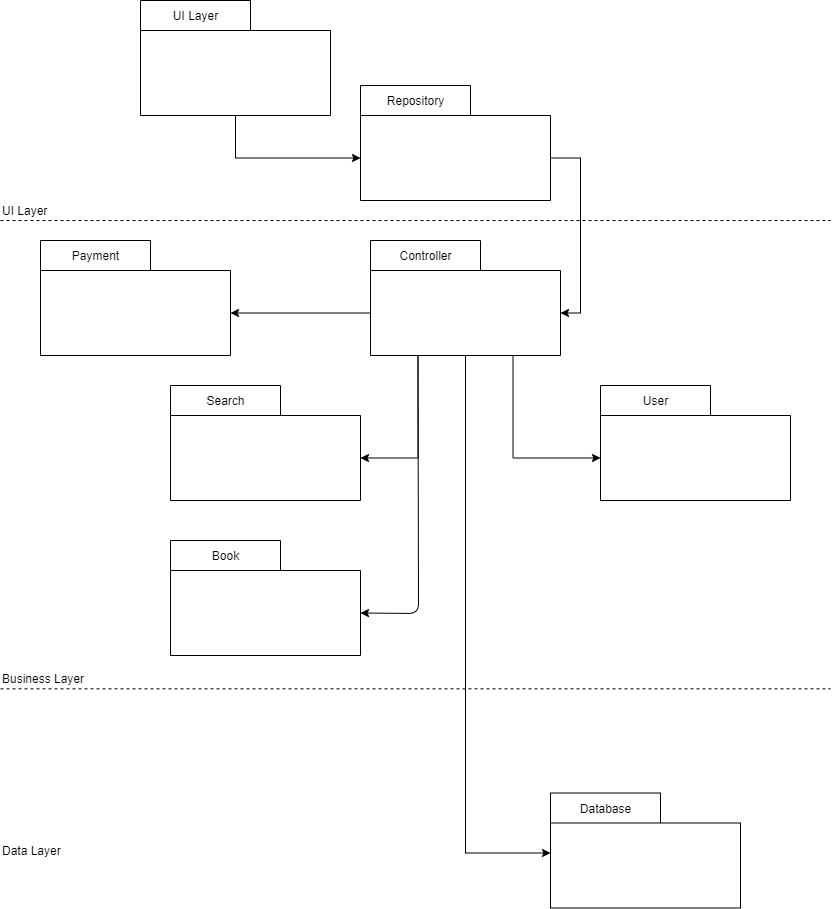

The diagram above was exported from draw.io. Its source (the exported page's mxGraphModel, read from the mxfile embedded in the PNG):
<mxGraphModel dx="1422" dy="762" grid="1" gridSize="10" guides="1" tooltips="1" connect="1" arrows="1" fold="1" page="1" pageScale="1" pageWidth="827" pageHeight="1169" background="#ffffff" math="0" shadow="0">
  <root>
    <mxCell id="0" />
    <mxCell id="1" parent="0" />
    <mxCell id="u6tIiXyxBwVmEgNwdus5-8" style="edgeStyle=orthogonalEdgeStyle;rounded=0;orthogonalLoop=1;jettySize=auto;html=1;exitX=0.5;exitY=1;exitDx=0;exitDy=0;exitPerimeter=0;entryX=0;entryY=0;entryDx=0;entryDy=72.5;entryPerimeter=0;" parent="1" source="W9jUdJ15zsMoMrqcPh9d-9" target="u6tIiXyxBwVmEgNwdus5-7" edge="1">
      <mxGeometry relative="1" as="geometry" />
    </mxCell>
    <mxCell id="W9jUdJ15zsMoMrqcPh9d-9" value="&lt;span style=&quot;font-weight: 400&quot;&gt;UI Layer&lt;/span&gt;" style="shape=folder;fontStyle=1;tabWidth=110;tabHeight=30;tabPosition=left;html=1;boundedLbl=1;labelInHeader=1;" parent="1" vertex="1">
      <mxGeometry x="140" y="100" width="190" height="115" as="geometry" />
    </mxCell>
    <mxCell id="W9jUdJ15zsMoMrqcPh9d-11" value="&lt;span style=&quot;font-weight: 400&quot;&gt;Search&lt;/span&gt;" style="shape=folder;fontStyle=1;tabWidth=110;tabHeight=30;tabPosition=left;html=1;boundedLbl=1;labelInHeader=1;" parent="1" vertex="1">
      <mxGeometry x="170" y="485" width="190" height="115" as="geometry" />
    </mxCell>
    <mxCell id="u6tIiXyxBwVmEgNwdus5-2" value="" style="endArrow=none;dashed=1;html=1;" parent="1" edge="1">
      <mxGeometry width="50" height="50" relative="1" as="geometry">
        <mxPoint y="320" as="sourcePoint" />
        <mxPoint x="830" y="320" as="targetPoint" />
      </mxGeometry>
    </mxCell>
    <mxCell id="u6tIiXyxBwVmEgNwdus5-3" value="" style="endArrow=none;dashed=1;html=1;" parent="1" edge="1">
      <mxGeometry width="50" height="50" relative="1" as="geometry">
        <mxPoint y="788.33" as="sourcePoint" />
        <mxPoint x="830" y="788.33" as="targetPoint" />
      </mxGeometry>
    </mxCell>
    <mxCell id="u6tIiXyxBwVmEgNwdus5-4" value="UI Layer" style="text;html=1;strokeColor=none;fillColor=none;align=left;verticalAlign=middle;whiteSpace=wrap;rounded=0;" parent="1" vertex="1">
      <mxGeometry y="300" width="50" height="20" as="geometry" />
    </mxCell>
    <mxCell id="u6tIiXyxBwVmEgNwdus5-5" value="Business Layer" style="text;html=1;strokeColor=none;fillColor=none;align=left;verticalAlign=middle;whiteSpace=wrap;rounded=0;" parent="1" vertex="1">
      <mxGeometry y="768.33" width="90" height="20" as="geometry" />
    </mxCell>
    <mxCell id="u6tIiXyxBwVmEgNwdus5-6" value="Data Layer" style="text;html=1;strokeColor=none;fillColor=none;align=left;verticalAlign=middle;whiteSpace=wrap;rounded=0;" parent="1" vertex="1">
      <mxGeometry y="940" width="130" height="20" as="geometry" />
    </mxCell>
    <mxCell id="u6tIiXyxBwVmEgNwdus5-15" style="edgeStyle=orthogonalEdgeStyle;rounded=0;orthogonalLoop=1;jettySize=auto;html=1;exitX=0;exitY=0;exitDx=190;exitDy=72.5;exitPerimeter=0;entryX=0;entryY=0;entryDx=190;entryDy=72.5;entryPerimeter=0;" parent="1" source="u6tIiXyxBwVmEgNwdus5-7" target="u6tIiXyxBwVmEgNwdus5-10" edge="1">
      <mxGeometry relative="1" as="geometry" />
    </mxCell>
    <mxCell id="u6tIiXyxBwVmEgNwdus5-7" value="&lt;span style=&quot;font-weight: 400&quot;&gt;Repository&lt;/span&gt;" style="shape=folder;fontStyle=1;tabWidth=110;tabHeight=30;tabPosition=left;html=1;boundedLbl=1;labelInHeader=1;" parent="1" vertex="1">
      <mxGeometry x="360" y="185" width="190" height="115" as="geometry" />
    </mxCell>
    <mxCell id="u6tIiXyxBwVmEgNwdus5-9" value="&lt;span style=&quot;font-weight: 400&quot;&gt;Book&lt;/span&gt;" style="shape=folder;fontStyle=1;tabWidth=110;tabHeight=30;tabPosition=left;html=1;boundedLbl=1;labelInHeader=1;" parent="1" vertex="1">
      <mxGeometry x="170" y="640" width="190" height="115" as="geometry" />
    </mxCell>
    <mxCell id="u6tIiXyxBwVmEgNwdus5-18" style="edgeStyle=orthogonalEdgeStyle;rounded=0;orthogonalLoop=1;jettySize=auto;html=1;exitX=0.5;exitY=1;exitDx=0;exitDy=0;exitPerimeter=0;entryX=0;entryY=0;entryDx=0;entryDy=72.5;entryPerimeter=0;" parent="1" source="u6tIiXyxBwVmEgNwdus5-10" edge="1">
      <mxGeometry relative="1" as="geometry">
        <mxPoint x="550" y="952.5" as="targetPoint" />
        <Array as="points">
          <mxPoint x="465" y="953" />
        </Array>
      </mxGeometry>
    </mxCell>
    <mxCell id="u6tIiXyxBwVmEgNwdus5-20" style="edgeStyle=orthogonalEdgeStyle;rounded=0;orthogonalLoop=1;jettySize=auto;html=1;exitX=0.25;exitY=1;exitDx=0;exitDy=0;exitPerimeter=0;entryX=0;entryY=0;entryDx=190;entryDy=72.5;entryPerimeter=0;" parent="1" source="u6tIiXyxBwVmEgNwdus5-10" target="W9jUdJ15zsMoMrqcPh9d-11" edge="1">
      <mxGeometry relative="1" as="geometry" />
    </mxCell>
    <mxCell id="u6tIiXyxBwVmEgNwdus5-23" style="edgeStyle=orthogonalEdgeStyle;rounded=0;orthogonalLoop=1;jettySize=auto;html=1;exitX=0;exitY=0;exitDx=0;exitDy=72.5;exitPerimeter=0;entryX=0;entryY=0;entryDx=190;entryDy=72.5;entryPerimeter=0;" parent="1" source="u6tIiXyxBwVmEgNwdus5-10" target="u6tIiXyxBwVmEgNwdus5-11" edge="1">
      <mxGeometry relative="1" as="geometry" />
    </mxCell>
    <mxCell id="u6tIiXyxBwVmEgNwdus5-24" style="edgeStyle=orthogonalEdgeStyle;rounded=0;orthogonalLoop=1;jettySize=auto;html=1;exitX=0.75;exitY=1;exitDx=0;exitDy=0;exitPerimeter=0;entryX=0;entryY=0;entryDx=0;entryDy=72.5;entryPerimeter=0;" parent="1" source="u6tIiXyxBwVmEgNwdus5-10" target="u6tIiXyxBwVmEgNwdus5-13" edge="1">
      <mxGeometry relative="1" as="geometry" />
    </mxCell>
    <mxCell id="u6tIiXyxBwVmEgNwdus5-10" value="&lt;span style=&quot;font-weight: 400&quot;&gt;Controller&lt;/span&gt;" style="shape=folder;fontStyle=1;tabWidth=110;tabHeight=30;tabPosition=left;html=1;boundedLbl=1;labelInHeader=1;" parent="1" vertex="1">
      <mxGeometry x="370" y="340" width="190" height="115" as="geometry" />
    </mxCell>
    <mxCell id="u6tIiXyxBwVmEgNwdus5-11" value="&lt;span style=&quot;font-weight: 400&quot;&gt;Payment&lt;/span&gt;" style="shape=folder;fontStyle=1;tabWidth=110;tabHeight=30;tabPosition=left;html=1;boundedLbl=1;labelInHeader=1;" parent="1" vertex="1">
      <mxGeometry x="40" y="340" width="190" height="115" as="geometry" />
    </mxCell>
    <mxCell id="u6tIiXyxBwVmEgNwdus5-13" value="&lt;span style=&quot;font-weight: 400&quot;&gt;User&lt;/span&gt;" style="shape=folder;fontStyle=1;tabWidth=110;tabHeight=30;tabPosition=left;html=1;boundedLbl=1;labelInHeader=1;" parent="1" vertex="1">
      <mxGeometry x="600" y="485" width="190" height="115" as="geometry" />
    </mxCell>
    <mxCell id="ZOzyhO1si2fHqPCALvc_-1" value="" style="endArrow=classic;html=1;exitX=0.25;exitY=1;exitDx=0;exitDy=0;exitPerimeter=0;entryX=0;entryY=0;entryDx=190;entryDy=72.5;entryPerimeter=0;" parent="1" source="u6tIiXyxBwVmEgNwdus5-10" target="u6tIiXyxBwVmEgNwdus5-9" edge="1">
      <mxGeometry width="50" height="50" relative="1" as="geometry">
        <mxPoint x="490" y="530" as="sourcePoint" />
        <mxPoint x="540" y="480" as="targetPoint" />
        <Array as="points">
          <mxPoint x="418" y="713" />
        </Array>
      </mxGeometry>
    </mxCell>
    <mxCell id="N6tGkDjHRVihIsB0TcIw-1" value="&lt;span style=&quot;font-weight: 400&quot;&gt;Database&lt;/span&gt;" style="shape=folder;fontStyle=1;tabWidth=110;tabHeight=30;tabPosition=left;html=1;boundedLbl=1;labelInHeader=1;" parent="1" vertex="1">
      <mxGeometry x="550" y="892.5" width="190" height="115" as="geometry" />
    </mxCell>
  </root>
</mxGraphModel>